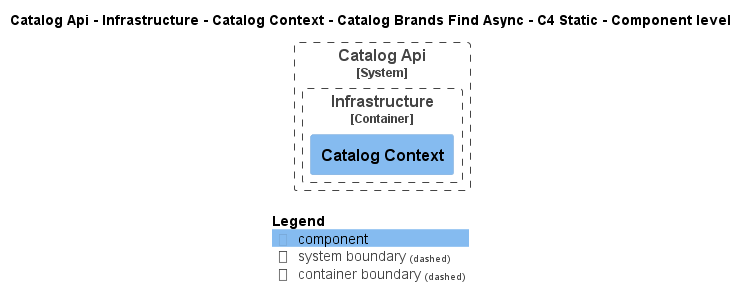

The diagram above was rendered by PlantUML. Its source (embedded in the PNG):
@startuml
!pragma layout smetana
!include ..\..\..\..\..\..\..\..\.c4s\C4_Component.puml

AddElementTag("state:new", $bgColor=green, $fontColor=#ffffff, $borderColor=green, $shadowing="False")
AddElementTag("state:changed", $bgColor=orange, $fontColor=#ffffff, $borderColor=orange, $shadowing="False")
AddElementTag("state:removed", $bgColor=red, $fontColor=#ffffff, $borderColor=red, $shadowing="False")

AddRelTag("state:new", $textColor=green, $lineColor=green)
AddRelTag("state:changed", $textColor=orange, $lineColor=orange)
AddRelTag("state:removed", $textColor=red, $lineColor=red)

SHOW_PERSON_PORTRAIT()
LAYOUT_TOP_DOWN()

skinparam linetype polyline

title Catalog Api - Infrastructure - Catalog Context - Catalog Brands Find Async - C4 Static - Component level


System_Boundary(dotnet.eShop.Architecture.SoftwareSystems.CatalogApi, "Catalog Api") {
    
Container_Boundary(dotnet.eShop.Architecture.SoftwareSystems.CatalogApi.Containers.Infrastructure, "Infrastructure") {
    Component(dotnet.eShop.Architecture.SoftwareSystems.CatalogApi.Containers.Infrastructure.Components.CatalogContext, "Catalog Context", "", "")
}
}



SHOW_LEGEND()
@enduml